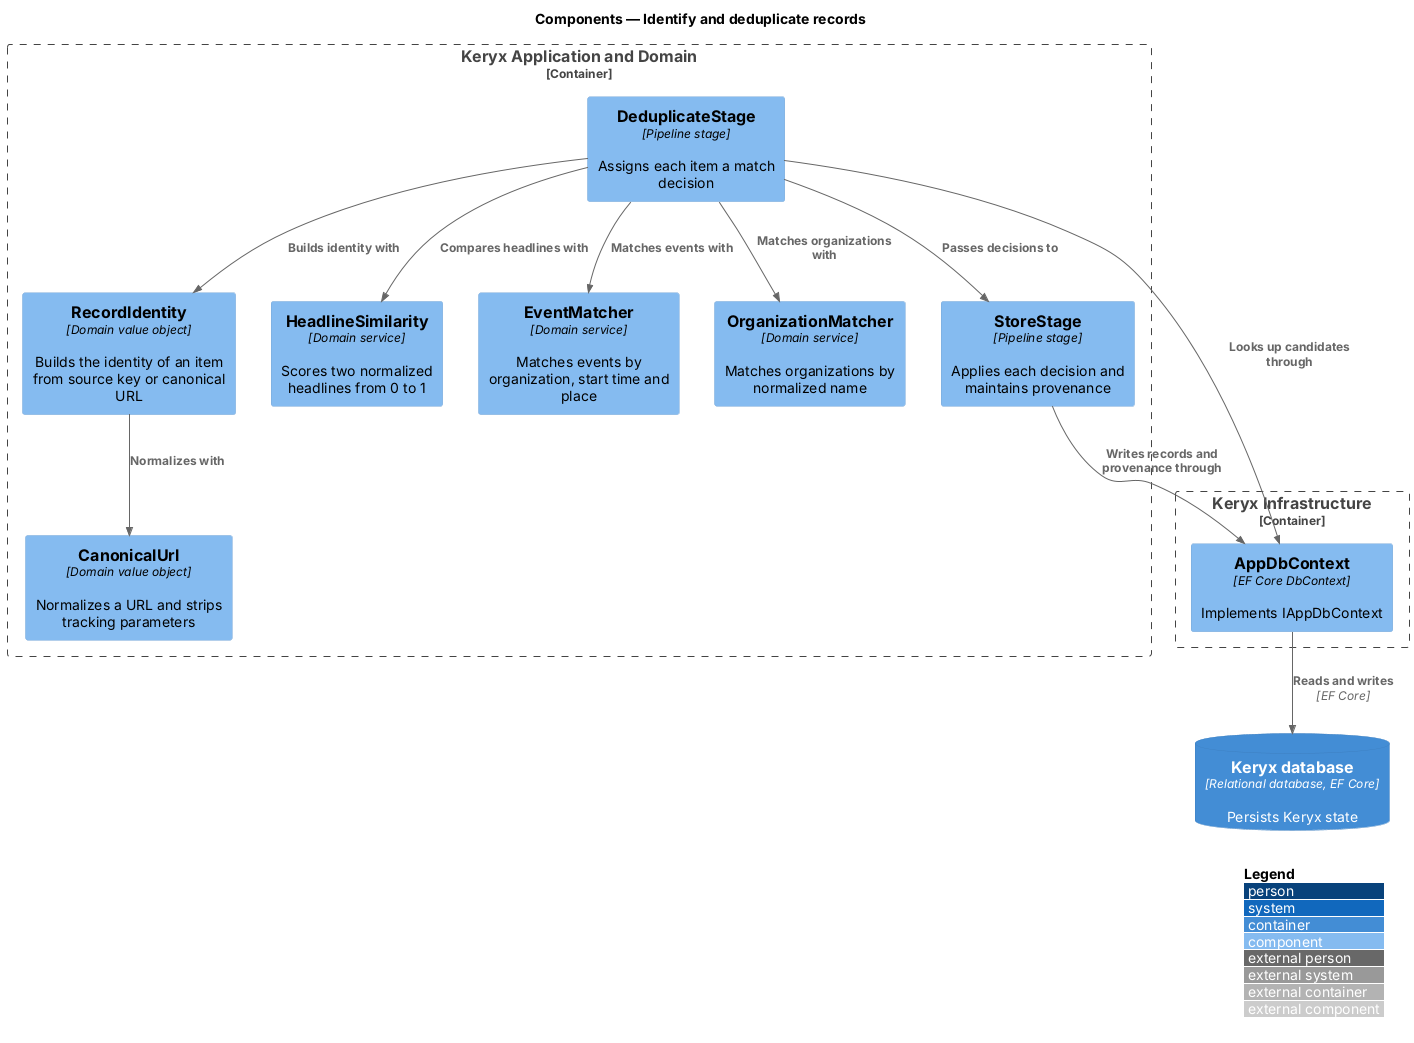

The diagram above was rendered by PlantUML. Its source (embedded in the PNG):
@startuml
!include <C4/C4_Component>
LAYOUT_WITH_LEGEND()
title Components — Identify and deduplicate records

Container_Boundary(app_b, "Keryx Application and Domain") {
  Component(ds, "DeduplicateStage", "Pipeline stage", "Assigns each item a match decision")
  Component(key, "RecordIdentity", "Domain value object", "Builds the identity of an item from source key or canonical URL")
  Component(url, "CanonicalUrl", "Domain value object", "Normalizes a URL and strips tracking parameters")
  Component(sim, "HeadlineSimilarity", "Domain service", "Scores two normalized headlines from 0 to 1")
  Component(em, "EventMatcher", "Domain service", "Matches events by organization, start time and place")
  Component(om, "OrganizationMatcher", "Domain service", "Matches organizations by normalized name")
  Component(ss, "StoreStage", "Pipeline stage", "Applies each decision and maintains provenance")
}
Container_Boundary(inf_b, "Keryx Infrastructure") {
  Component(ctx, "AppDbContext", "EF Core DbContext", "Implements IAppDbContext")
}
ContainerDb(db, "Keryx database", "Relational database, EF Core", "Persists Keryx state")

Rel(ds, key, "Builds identity with")
Rel(key, url, "Normalizes with")
Rel(ds, sim, "Compares headlines with")
Rel(ds, em, "Matches events with")
Rel(ds, om, "Matches organizations with")
Rel(ds, ctx, "Looks up candidates through")
Rel(ds, ss, "Passes decisions to")
Rel(ss, ctx, "Writes records and provenance through")
Rel(ctx, db, "Reads and writes", "EF Core")
@enduml